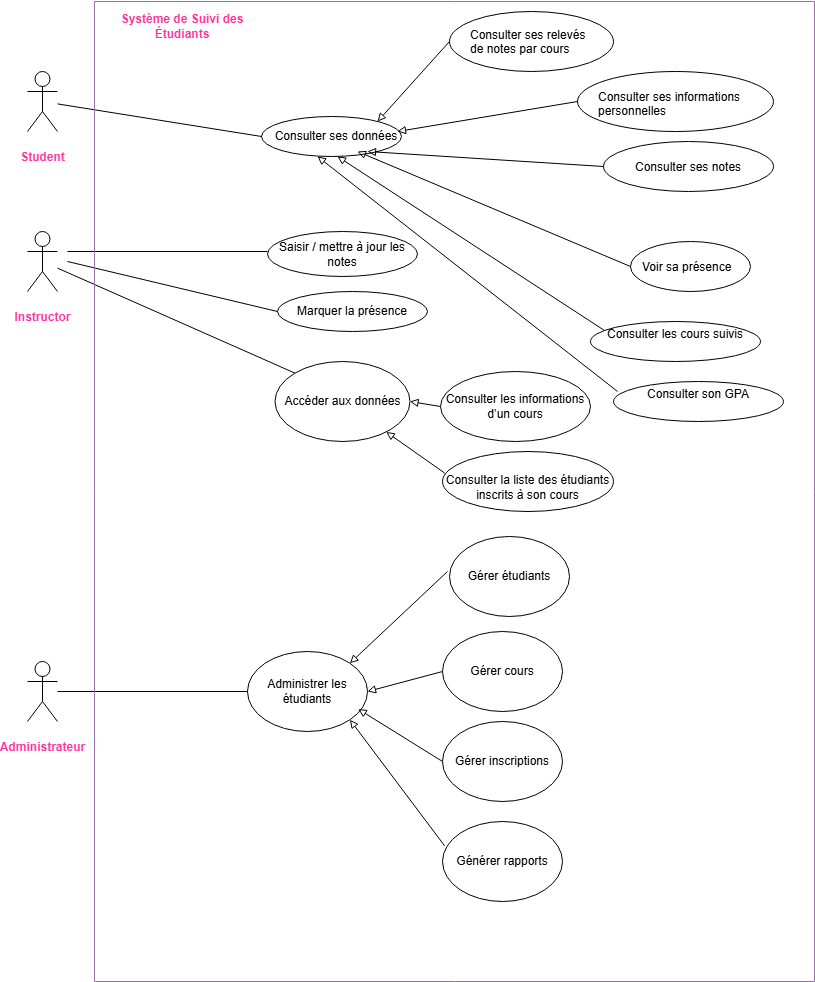

The diagram above was exported from draw.io. Its source (the exported page's mxGraphModel, read from the mxfile embedded in the PNG):
<mxGraphModel dx="1042" dy="527" grid="1" gridSize="10" guides="1" tooltips="1" connect="1" arrows="1" fold="1" page="1" pageScale="1" pageWidth="827" pageHeight="1169" math="0" shadow="0">
  <root>
    <mxCell id="FadvbS5nx2uqYC9UljIV-0" />
    <mxCell id="FadvbS5nx2uqYC9UljIV-1" parent="FadvbS5nx2uqYC9UljIV-0" />
    <mxCell id="FadvbS5nx2uqYC9UljIV-2" parent="FadvbS5nx2uqYC9UljIV-1" style="shape=umlActor;verticalLabelPosition=bottom;verticalAlign=top;html=1;outlineConnect=0;" value="&lt;p dir=&quot;auto&quot; style=&quot;white-space: pre-wrap;&quot;&gt;&lt;b&gt;&lt;font style=&quot;color: rgb(255, 51, 153);&quot;&gt;Student&lt;/font&gt;&lt;/b&gt;&lt;/p&gt;" vertex="1">
      <mxGeometry height="60" width="30" x="40" y="110" as="geometry" />
    </mxCell>
    <mxCell id="FadvbS5nx2uqYC9UljIV-3" parent="FadvbS5nx2uqYC9UljIV-1" style="shape=umlActor;verticalLabelPosition=bottom;verticalAlign=top;html=1;outlineConnect=0;" value="&lt;p dir=&quot;auto&quot; style=&quot;white-space: pre-wrap;&quot;&gt;&lt;font style=&quot;color: light-dark(rgb(255, 51, 153), rgb(237, 237, 237));&quot;&gt;&lt;b&gt;Instructor&lt;/b&gt;&lt;/font&gt;&lt;/p&gt;" vertex="1">
      <mxGeometry height="60" width="30" x="40" y="270" as="geometry" />
    </mxCell>
    <mxCell id="FadvbS5nx2uqYC9UljIV-4" parent="FadvbS5nx2uqYC9UljIV-1" style="shape=umlActor;verticalLabelPosition=bottom;verticalAlign=top;html=1;outlineConnect=0;" value="&lt;p dir=&quot;auto&quot; style=&quot;white-space: pre-wrap;&quot;&gt;&lt;b&gt;&lt;font style=&quot;color: rgb(255, 51, 153);&quot;&gt;Administrateur&lt;/font&gt;&lt;/b&gt;&lt;/p&gt;" vertex="1">
      <mxGeometry height="60" width="30" x="40" y="700" as="geometry" />
    </mxCell>
    <mxCell id="FadvbS5nx2uqYC9UljIV-5" parent="FadvbS5nx2uqYC9UljIV-1" style="ellipse;whiteSpace=wrap;html=1;" value="&#10;&lt;p dir=&quot;auto&quot; style=&quot;white-space: pre-wrap;&quot;&gt;Consulter son GPA&lt;/p&gt;&#10;&#10;" vertex="1">
      <mxGeometry height="40" width="170" x="626" y="420" as="geometry" />
    </mxCell>
    <mxCell id="FadvbS5nx2uqYC9UljIV-6" parent="FadvbS5nx2uqYC9UljIV-1" style="ellipse;whiteSpace=wrap;html=1;" value="&#10;&lt;p dir=&quot;auto&quot; style=&quot;white-space: pre-wrap;&quot;&gt;Consulter les cours suivis&lt;/p&gt;&#10;&#10;" vertex="1">
      <mxGeometry height="40" width="170" x="603" y="360" as="geometry" />
    </mxCell>
    <mxCell id="FadvbS5nx2uqYC9UljIV-7" connectable="0" parent="FadvbS5nx2uqYC9UljIV-1" style="group" value="" vertex="1">
      <mxGeometry height="50" width="140" x="274" y="150" as="geometry" />
    </mxCell>
    <mxCell id="FadvbS5nx2uqYC9UljIV-8" parent="FadvbS5nx2uqYC9UljIV-7" style="ellipse;whiteSpace=wrap;html=1;" value="" vertex="1">
      <mxGeometry height="40" width="140" y="5" as="geometry" />
    </mxCell>
    <mxCell id="FadvbS5nx2uqYC9UljIV-9" parent="FadvbS5nx2uqYC9UljIV-7" style="text;html=1;whiteSpace=wrap;strokeColor=none;fillColor=none;align=center;verticalAlign=middle;rounded=0;" value="Consulter ses données" vertex="1">
      <mxGeometry height="50" width="130" x="10" as="geometry" />
    </mxCell>
    <mxCell id="_550jbsiS-4nibBcGGkE-7" edge="1" parent="FadvbS5nx2uqYC9UljIV-7" source="FadvbS5nx2uqYC9UljIV-20" style="endArrow=block;html=1;rounded=0;exitX=0;exitY=0.5;exitDx=0;exitDy=0;endFill=0;" value="">
      <mxGeometry height="50" relative="1" width="50" as="geometry">
        <mxPoint x="172" y="62.66999999999999" as="sourcePoint" />
        <mxPoint x="106" y="39.998244274809196" as="targetPoint" />
      </mxGeometry>
    </mxCell>
    <mxCell id="FadvbS5nx2uqYC9UljIV-10" connectable="0" parent="FadvbS5nx2uqYC9UljIV-1" style="group" value="" vertex="1">
      <mxGeometry height="60" width="196" x="590" y="110" as="geometry" />
    </mxCell>
    <mxCell id="FadvbS5nx2uqYC9UljIV-11" parent="FadvbS5nx2uqYC9UljIV-10" style="ellipse;whiteSpace=wrap;html=1;" value="" vertex="1">
      <mxGeometry height="60" width="195.99999999999997" as="geometry" />
    </mxCell>
    <mxCell id="FadvbS5nx2uqYC9UljIV-12" parent="FadvbS5nx2uqYC9UljIV-10" style="text;whiteSpace=wrap;html=1;" value="&lt;p dir=&quot;auto&quot; style=&quot;white-space: pre-wrap;&quot;&gt;&lt;font style=&quot;color: rgb(0, 0, 0);&quot;&gt;Consulter ses informations personnelles&lt;/font&gt;&lt;/p&gt;" vertex="1">
      <mxGeometry height="60" width="171.8901851851852" x="18.665370370370372" as="geometry" />
    </mxCell>
    <mxCell id="FadvbS5nx2uqYC9UljIV-13" connectable="0" parent="FadvbS5nx2uqYC9UljIV-1" style="group" value="" vertex="1">
      <mxGeometry height="60" width="130" x="643" y="280" as="geometry" />
    </mxCell>
    <mxCell id="FadvbS5nx2uqYC9UljIV-14" parent="FadvbS5nx2uqYC9UljIV-13" style="ellipse;whiteSpace=wrap;html=1;" value="" vertex="1">
      <mxGeometry height="50" width="120" as="geometry" />
    </mxCell>
    <mxCell id="FadvbS5nx2uqYC9UljIV-15" parent="FadvbS5nx2uqYC9UljIV-13" style="text;whiteSpace=wrap;html=1;" value="&lt;p dir=&quot;auto&quot; style=&quot;white-space: pre-wrap;&quot;&gt;Voir sa présence&lt;/p&gt;" vertex="1">
      <mxGeometry height="60" width="120" x="10" as="geometry" />
    </mxCell>
    <mxCell id="FadvbS5nx2uqYC9UljIV-16" connectable="0" parent="FadvbS5nx2uqYC9UljIV-1" style="group" value="" vertex="1">
      <mxGeometry height="60" width="164" x="462" y="50" as="geometry" />
    </mxCell>
    <mxCell id="FadvbS5nx2uqYC9UljIV-17" parent="FadvbS5nx2uqYC9UljIV-16" style="ellipse;whiteSpace=wrap;html=1;" value="" vertex="1">
      <mxGeometry height="60" width="164" as="geometry" />
    </mxCell>
    <mxCell id="FadvbS5nx2uqYC9UljIV-18" parent="FadvbS5nx2uqYC9UljIV-16" style="text;whiteSpace=wrap;html=1;" value="Consulter ses relevés de notes par cours" vertex="1">
      <mxGeometry height="20" width="125.41176470588235" x="19.294117647058822" y="10" as="geometry" />
    </mxCell>
    <mxCell id="FadvbS5nx2uqYC9UljIV-19" connectable="0" parent="FadvbS5nx2uqYC9UljIV-1" style="group" value="" vertex="1">
      <mxGeometry height="60" width="170" x="616" y="180" as="geometry" />
    </mxCell>
    <mxCell id="FadvbS5nx2uqYC9UljIV-20" parent="FadvbS5nx2uqYC9UljIV-19" style="ellipse;whiteSpace=wrap;html=1;" value="" vertex="1">
      <mxGeometry height="50" width="170" as="geometry" />
    </mxCell>
    <mxCell id="FadvbS5nx2uqYC9UljIV-21" parent="FadvbS5nx2uqYC9UljIV-19" style="text;whiteSpace=wrap;html=1;" value="&lt;p dir=&quot;auto&quot; style=&quot;white-space: pre-wrap;&quot;&gt;Consulter ses notes&lt;/p&gt;" vertex="1">
      <mxGeometry height="60" width="140" x="30" as="geometry" />
    </mxCell>
    <mxCell id="_550jbsiS-4nibBcGGkE-2" edge="1" parent="FadvbS5nx2uqYC9UljIV-1" source="FadvbS5nx2uqYC9UljIV-2" style="endArrow=none;html=1;rounded=0;entryX=0;entryY=0.5;entryDx=0;entryDy=0;" target="FadvbS5nx2uqYC9UljIV-8" value="">
      <mxGeometry height="50" relative="1" width="50" as="geometry">
        <mxPoint x="210" y="160" as="sourcePoint" />
        <mxPoint x="360" y="340" as="targetPoint" />
      </mxGeometry>
    </mxCell>
    <mxCell id="_550jbsiS-4nibBcGGkE-3" edge="1" parent="FadvbS5nx2uqYC9UljIV-1" source="FadvbS5nx2uqYC9UljIV-17" style="endArrow=block;html=1;rounded=0;endFill=0;exitX=0;exitY=0.5;exitDx=0;exitDy=0;" value="">
      <mxGeometry height="50" relative="1" width="50" as="geometry">
        <mxPoint x="335" y="280" as="sourcePoint" />
        <mxPoint x="390" y="160" as="targetPoint" />
      </mxGeometry>
    </mxCell>
    <mxCell id="_550jbsiS-4nibBcGGkE-4" edge="1" parent="FadvbS5nx2uqYC9UljIV-1" source="FadvbS5nx2uqYC9UljIV-5" style="endArrow=block;html=1;rounded=0;exitX=0.024;exitY=0.25;exitDx=0;exitDy=0;exitPerimeter=0;endFill=0;" value="">
      <mxGeometry height="50" relative="1" width="50" as="geometry">
        <mxPoint x="280" y="245" as="sourcePoint" />
        <mxPoint x="330" y="195" as="targetPoint" />
      </mxGeometry>
    </mxCell>
    <mxCell id="_550jbsiS-4nibBcGGkE-5" edge="1" parent="FadvbS5nx2uqYC9UljIV-1" source="FadvbS5nx2uqYC9UljIV-6" style="endArrow=block;html=1;rounded=0;endFill=0;exitX=0.084;exitY=0.23;exitDx=0;exitDy=0;exitPerimeter=0;" value="">
      <mxGeometry height="50" relative="1" width="50" as="geometry">
        <mxPoint x="485" y="320" as="sourcePoint" />
        <mxPoint x="350" y="195" as="targetPoint" />
      </mxGeometry>
    </mxCell>
    <mxCell id="_550jbsiS-4nibBcGGkE-6" edge="1" parent="FadvbS5nx2uqYC9UljIV-1" source="FadvbS5nx2uqYC9UljIV-14" style="endArrow=block;html=1;rounded=0;exitX=0;exitY=0.5;exitDx=0;exitDy=0;endFill=0;" value="">
      <mxGeometry height="50" relative="1" width="50" as="geometry">
        <mxPoint x="496" y="310" as="sourcePoint" />
        <mxPoint x="370" y="190" as="targetPoint" />
      </mxGeometry>
    </mxCell>
    <mxCell id="_550jbsiS-4nibBcGGkE-8" edge="1" parent="FadvbS5nx2uqYC9UljIV-1" source="FadvbS5nx2uqYC9UljIV-11" style="endArrow=block;html=1;rounded=0;exitX=0;exitY=0.5;exitDx=0;exitDy=0;endFill=0;" value="">
      <mxGeometry height="50" relative="1" width="50" as="geometry">
        <mxPoint x="390" y="300" as="sourcePoint" />
        <mxPoint x="410" y="170" as="targetPoint" />
      </mxGeometry>
    </mxCell>
    <mxCell id="_550jbsiS-4nibBcGGkE-23" parent="FadvbS5nx2uqYC9UljIV-1" style="ellipse;whiteSpace=wrap;html=1;shadow=0;" value="&lt;span style=&quot;text-align: left;&quot;&gt;Saisir / mettre à jour les notes&lt;/span&gt;" vertex="1">
      <mxGeometry height="45" width="150" x="280" y="270" as="geometry" />
    </mxCell>
    <mxCell id="_550jbsiS-4nibBcGGkE-24" edge="1" parent="FadvbS5nx2uqYC9UljIV-1" style="endArrow=none;html=1;rounded=0;" value="">
      <mxGeometry height="50" relative="1" width="50" as="geometry">
        <mxPoint x="80" y="290" as="sourcePoint" />
        <mxPoint x="280" y="290" as="targetPoint" />
      </mxGeometry>
    </mxCell>
    <mxCell id="_550jbsiS-4nibBcGGkE-26" parent="FadvbS5nx2uqYC9UljIV-1" style="ellipse;whiteSpace=wrap;html=1;" value="&lt;span style=&quot;text-align: left;&quot;&gt;Marquer la présence&lt;/span&gt;" vertex="1">
      <mxGeometry height="40" width="150" x="290" y="330" as="geometry" />
    </mxCell>
    <mxCell id="_550jbsiS-4nibBcGGkE-27" parent="FadvbS5nx2uqYC9UljIV-1" style="ellipse;whiteSpace=wrap;html=1;" value="&lt;p dir=&quot;auto&quot; style=&quot;white-space: pre-wrap;&quot;&gt;&lt;br&gt;&lt;/p&gt;&lt;p dir=&quot;auto&quot; style=&quot;white-space: pre-wrap;&quot;&gt;Consulter la liste des étudiants inscrits à son cours&lt;/p&gt;&lt;div&gt;&lt;br&gt;&lt;/div&gt;" vertex="1">
      <mxGeometry height="60" width="171" x="455" y="490" as="geometry" />
    </mxCell>
    <mxCell id="_550jbsiS-4nibBcGGkE-28" parent="FadvbS5nx2uqYC9UljIV-1" style="ellipse;whiteSpace=wrap;html=1;" value="&lt;p dir=&quot;auto&quot; style=&quot;white-space-collapse: preserve;&quot;&gt;Consulter les informations d’un cours&lt;/p&gt;" vertex="1">
      <mxGeometry height="70" width="150" x="453" y="410" as="geometry" />
    </mxCell>
    <mxCell id="_550jbsiS-4nibBcGGkE-29" edge="1" parent="FadvbS5nx2uqYC9UljIV-1" style="endArrow=none;html=1;rounded=0;" value="">
      <mxGeometry height="50" relative="1" width="50" as="geometry">
        <mxPoint x="80" y="300" as="sourcePoint" />
        <mxPoint x="290" y="350" as="targetPoint" />
      </mxGeometry>
    </mxCell>
    <mxCell id="_550jbsiS-4nibBcGGkE-30" parent="FadvbS5nx2uqYC9UljIV-1" style="ellipse;whiteSpace=wrap;html=1;" value="Accéder aux données" vertex="1">
      <mxGeometry height="80" width="135" x="287.5" y="400" as="geometry" />
    </mxCell>
    <mxCell id="_550jbsiS-4nibBcGGkE-31" edge="1" parent="FadvbS5nx2uqYC9UljIV-1" source="_550jbsiS-4nibBcGGkE-28" style="endArrow=block;html=1;rounded=0;exitX=0;exitY=0.5;exitDx=0;exitDy=0;entryX=1;entryY=0.5;entryDx=0;entryDy=0;endFill=0;" target="_550jbsiS-4nibBcGGkE-30" value="">
      <mxGeometry height="50" relative="1" width="50" as="geometry">
        <mxPoint x="400" y="400" as="sourcePoint" />
        <mxPoint x="450" y="350" as="targetPoint" />
      </mxGeometry>
    </mxCell>
    <mxCell id="_550jbsiS-4nibBcGGkE-32" edge="1" parent="FadvbS5nx2uqYC9UljIV-1" source="_550jbsiS-4nibBcGGkE-27" style="endArrow=block;html=1;rounded=0;exitX=0.013;exitY=0.36;exitDx=0;exitDy=0;exitPerimeter=0;endFill=0;" target="_550jbsiS-4nibBcGGkE-30" value="">
      <mxGeometry height="50" relative="1" width="50" as="geometry">
        <mxPoint x="400" y="400" as="sourcePoint" />
        <mxPoint x="450" y="350" as="targetPoint" />
      </mxGeometry>
    </mxCell>
    <mxCell id="_550jbsiS-4nibBcGGkE-33" edge="1" parent="FadvbS5nx2uqYC9UljIV-1" source="_550jbsiS-4nibBcGGkE-30" style="endArrow=none;html=1;rounded=0;exitX=0;exitY=0;exitDx=0;exitDy=0;" target="FadvbS5nx2uqYC9UljIV-3" value="">
      <mxGeometry height="50" relative="1" width="50" as="geometry">
        <mxPoint x="400" y="400" as="sourcePoint" />
        <mxPoint x="210" y="320" as="targetPoint" />
      </mxGeometry>
    </mxCell>
    <mxCell id="_550jbsiS-4nibBcGGkE-36" parent="FadvbS5nx2uqYC9UljIV-1" style="ellipse;whiteSpace=wrap;html=1;" value="Administrer les étudiants" vertex="1">
      <mxGeometry height="80" width="120" x="260" y="690" as="geometry" />
    </mxCell>
    <mxCell id="_550jbsiS-4nibBcGGkE-38" parent="FadvbS5nx2uqYC9UljIV-1" style="ellipse;whiteSpace=wrap;html=1;" value="&lt;span style=&quot;text-align: left;&quot;&gt;Gérer étudiants&lt;/span&gt;" vertex="1">
      <mxGeometry height="80" width="120" x="462" y="575" as="geometry" />
    </mxCell>
    <mxCell id="_550jbsiS-4nibBcGGkE-39" parent="FadvbS5nx2uqYC9UljIV-1" style="ellipse;whiteSpace=wrap;html=1;" value="&lt;span style=&quot;text-align: left;&quot;&gt;Gérer cours&lt;/span&gt;" vertex="1">
      <mxGeometry height="80" width="120" x="455" y="670" as="geometry" />
    </mxCell>
    <mxCell id="_550jbsiS-4nibBcGGkE-40" parent="FadvbS5nx2uqYC9UljIV-1" style="ellipse;whiteSpace=wrap;html=1;" value="&lt;span style=&quot;text-align: left;&quot;&gt;Gérer inscriptions&lt;/span&gt;" vertex="1">
      <mxGeometry height="80" width="120" x="455" y="760" as="geometry" />
    </mxCell>
    <mxCell id="_550jbsiS-4nibBcGGkE-41" parent="FadvbS5nx2uqYC9UljIV-1" style="ellipse;whiteSpace=wrap;html=1;" value="&lt;span style=&quot;text-align: left;&quot;&gt;Générer rapports&lt;/span&gt;" vertex="1">
      <mxGeometry height="80" width="120" x="455" y="860" as="geometry" />
    </mxCell>
    <mxCell id="_550jbsiS-4nibBcGGkE-42" edge="1" parent="FadvbS5nx2uqYC9UljIV-1" style="endArrow=block;html=1;rounded=0;entryX=1;entryY=0;entryDx=0;entryDy=0;endFill=0;" target="_550jbsiS-4nibBcGGkE-36" value="">
      <mxGeometry height="50" relative="1" width="50" as="geometry">
        <mxPoint x="460" y="610" as="sourcePoint" />
        <mxPoint x="450" y="760" as="targetPoint" />
      </mxGeometry>
    </mxCell>
    <mxCell id="_550jbsiS-4nibBcGGkE-43" edge="1" parent="FadvbS5nx2uqYC9UljIV-1" source="_550jbsiS-4nibBcGGkE-39" style="endArrow=block;html=1;rounded=0;exitX=0;exitY=0.5;exitDx=0;exitDy=0;entryX=1;entryY=0.5;entryDx=0;entryDy=0;endFill=0;" target="_550jbsiS-4nibBcGGkE-36" value="">
      <mxGeometry height="50" relative="1" width="50" as="geometry">
        <mxPoint x="320" y="850" as="sourcePoint" />
        <mxPoint x="370" y="800" as="targetPoint" />
      </mxGeometry>
    </mxCell>
    <mxCell id="_550jbsiS-4nibBcGGkE-44" edge="1" parent="FadvbS5nx2uqYC9UljIV-1" source="_550jbsiS-4nibBcGGkE-40" style="endArrow=block;html=1;rounded=0;exitX=0;exitY=0.5;exitDx=0;exitDy=0;entryX=0.923;entryY=0.72;entryDx=0;entryDy=0;entryPerimeter=0;endFill=0;" target="_550jbsiS-4nibBcGGkE-36" value="">
      <mxGeometry height="50" relative="1" width="50" as="geometry">
        <mxPoint x="350" y="870" as="sourcePoint" />
        <mxPoint x="400" y="820" as="targetPoint" />
      </mxGeometry>
    </mxCell>
    <mxCell id="_550jbsiS-4nibBcGGkE-45" edge="1" parent="FadvbS5nx2uqYC9UljIV-1" source="_550jbsiS-4nibBcGGkE-41" style="endArrow=block;html=1;rounded=0;exitX=0.018;exitY=0.305;exitDx=0;exitDy=0;entryX=1;entryY=1;entryDx=0;entryDy=0;endFill=0;exitPerimeter=0;" target="_550jbsiS-4nibBcGGkE-36" value="">
      <mxGeometry height="50" relative="1" width="50" as="geometry">
        <mxPoint x="449" y="884" as="sourcePoint" />
        <mxPoint x="370" y="830" as="targetPoint" />
      </mxGeometry>
    </mxCell>
    <mxCell id="_550jbsiS-4nibBcGGkE-46" edge="1" parent="FadvbS5nx2uqYC9UljIV-1" source="FadvbS5nx2uqYC9UljIV-4" style="endArrow=none;html=1;rounded=0;strokeColor=#000000;" value="">
      <mxGeometry height="50" relative="1" width="50" as="geometry">
        <mxPoint x="210" y="780" as="sourcePoint" />
        <mxPoint x="260" y="730" as="targetPoint" />
      </mxGeometry>
    </mxCell>
    <mxCell id="_550jbsiS-4nibBcGGkE-47" parent="FadvbS5nx2uqYC9UljIV-1" style="swimlane;startSize=0;fillColor=#e1d5e7;strokeColor=#9673a6;" value="" vertex="1">
      <mxGeometry height="980" width="720" x="107" y="40" as="geometry" />
    </mxCell>
    <mxCell id="_550jbsiS-4nibBcGGkE-49" parent="_550jbsiS-4nibBcGGkE-47" style="text;html=1;whiteSpace=wrap;align=center;verticalAlign=middle;rounded=0;" value="&lt;p dir=&quot;auto&quot; style=&quot;white-space-collapse: preserve;&quot;&gt;&lt;b&gt;&lt;font style=&quot;color: rgb(255, 51, 153);&quot;&gt;Système de Suivi des Étudiants&lt;/font&gt;&lt;/b&gt;&lt;/p&gt;" vertex="1">
      <mxGeometry height="30" width="150" x="13" y="10" as="geometry" />
    </mxCell>
  </root>
</mxGraphModel>